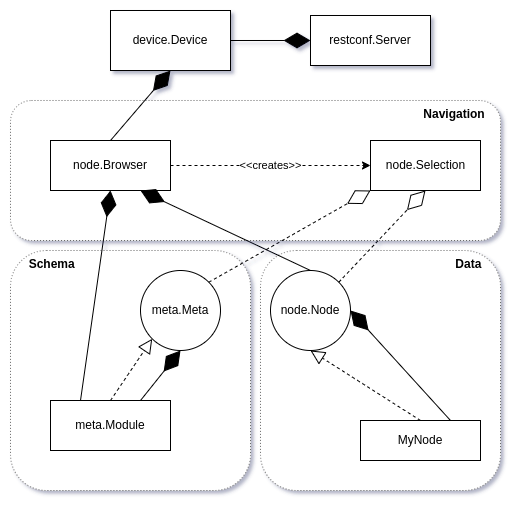

The diagram above was exported from draw.io. Its source (the exported page's mxGraphModel, read from the mxfile embedded in the PNG):
<mxGraphModel dx="763" dy="876" grid="1" gridSize="10" guides="1" tooltips="1" connect="1" arrows="1" fold="1" page="1" pageScale="1" pageWidth="827" pageHeight="1169" math="0" shadow="0">
  <root>
    <mxCell id="WIyWlLk6GJQsqaUBKTNV-0" />
    <mxCell id="WIyWlLk6GJQsqaUBKTNV-1" parent="WIyWlLk6GJQsqaUBKTNV-0" />
    <mxCell id="keSkRzcX1AuDk_xRgbvw-34" value="&lt;b&gt;Navigation&amp;nbsp; &amp;nbsp;&amp;nbsp;&lt;/b&gt;" style="rounded=1;whiteSpace=wrap;html=1;dashed=1;dashPattern=1 2;verticalAlign=top;align=right;strokeColor=#666666;" vertex="1" parent="WIyWlLk6GJQsqaUBKTNV-1">
      <mxGeometry x="10" y="160" width="490" height="140" as="geometry" />
    </mxCell>
    <mxCell id="keSkRzcX1AuDk_xRgbvw-33" value="&lt;b&gt;Data&amp;nbsp; &amp;nbsp; &amp;nbsp;&lt;/b&gt;" style="rounded=1;whiteSpace=wrap;html=1;dashed=1;dashPattern=1 2;verticalAlign=top;align=right;strokeColor=#666666;" vertex="1" parent="WIyWlLk6GJQsqaUBKTNV-1">
      <mxGeometry x="260" y="310" width="240" height="240" as="geometry" />
    </mxCell>
    <mxCell id="keSkRzcX1AuDk_xRgbvw-31" value="&amp;nbsp; &amp;nbsp; &amp;nbsp;&lt;b&gt;Schema&lt;/b&gt;" style="rounded=1;whiteSpace=wrap;html=1;dashed=1;dashPattern=1 2;verticalAlign=top;align=left;strokeColor=#666666;" vertex="1" parent="WIyWlLk6GJQsqaUBKTNV-1">
      <mxGeometry x="10" y="310" width="240" height="240" as="geometry" />
    </mxCell>
    <mxCell id="keSkRzcX1AuDk_xRgbvw-0" value="restconf.Server" style="rounded=0;whiteSpace=wrap;html=1;" vertex="1" parent="WIyWlLk6GJQsqaUBKTNV-1">
      <mxGeometry x="310" y="75" width="120" height="50" as="geometry" />
    </mxCell>
    <mxCell id="keSkRzcX1AuDk_xRgbvw-1" value="device.Device" style="rounded=0;whiteSpace=wrap;html=1;" vertex="1" parent="WIyWlLk6GJQsqaUBKTNV-1">
      <mxGeometry x="110" y="70" width="120" height="60" as="geometry" />
    </mxCell>
    <mxCell id="keSkRzcX1AuDk_xRgbvw-3" value="node.Browser" style="rounded=0;whiteSpace=wrap;html=1;" vertex="1" parent="WIyWlLk6GJQsqaUBKTNV-1">
      <mxGeometry x="50" y="200" width="120" height="50" as="geometry" />
    </mxCell>
    <mxCell id="keSkRzcX1AuDk_xRgbvw-6" value="" style="endArrow=diamondThin;endFill=1;endSize=24;html=1;rounded=0;entryX=0;entryY=0.5;entryDx=0;entryDy=0;exitX=1;exitY=0.5;exitDx=0;exitDy=0;" edge="1" parent="WIyWlLk6GJQsqaUBKTNV-1" source="keSkRzcX1AuDk_xRgbvw-1" target="keSkRzcX1AuDk_xRgbvw-0">
      <mxGeometry width="160" relative="1" as="geometry">
        <mxPoint x="310" y="470" as="sourcePoint" />
        <mxPoint x="470" y="470" as="targetPoint" />
      </mxGeometry>
    </mxCell>
    <mxCell id="keSkRzcX1AuDk_xRgbvw-7" value="" style="endArrow=diamondThin;endFill=1;endSize=24;html=1;rounded=0;entryX=0.5;entryY=1;entryDx=0;entryDy=0;exitX=0.5;exitY=0;exitDx=0;exitDy=0;" edge="1" parent="WIyWlLk6GJQsqaUBKTNV-1" source="keSkRzcX1AuDk_xRgbvw-3" target="keSkRzcX1AuDk_xRgbvw-1">
      <mxGeometry width="160" relative="1" as="geometry">
        <mxPoint x="250" y="100" as="sourcePoint" />
        <mxPoint x="410" y="100" as="targetPoint" />
      </mxGeometry>
    </mxCell>
    <mxCell id="keSkRzcX1AuDk_xRgbvw-8" value="meta.Module" style="rounded=0;whiteSpace=wrap;html=1;" vertex="1" parent="WIyWlLk6GJQsqaUBKTNV-1">
      <mxGeometry x="50" y="460" width="120" height="50" as="geometry" />
    </mxCell>
    <mxCell id="keSkRzcX1AuDk_xRgbvw-9" value="" style="endArrow=diamondThin;endFill=1;endSize=24;html=1;rounded=0;entryX=0.5;entryY=1;entryDx=0;entryDy=0;exitX=0.25;exitY=0;exitDx=0;exitDy=0;" edge="1" parent="WIyWlLk6GJQsqaUBKTNV-1" source="keSkRzcX1AuDk_xRgbvw-8" target="keSkRzcX1AuDk_xRgbvw-3">
      <mxGeometry width="160" relative="1" as="geometry">
        <mxPoint x="160" y="210" as="sourcePoint" />
        <mxPoint x="190" y="130" as="targetPoint" />
      </mxGeometry>
    </mxCell>
    <mxCell id="keSkRzcX1AuDk_xRgbvw-10" value="MyNode" style="rounded=0;whiteSpace=wrap;html=1;" vertex="1" parent="WIyWlLk6GJQsqaUBKTNV-1">
      <mxGeometry x="360" y="480" width="120" height="40" as="geometry" />
    </mxCell>
    <mxCell id="keSkRzcX1AuDk_xRgbvw-11" value="" style="endArrow=diamondThin;endFill=1;endSize=24;html=1;rounded=0;exitX=0.5;exitY=0;exitDx=0;exitDy=0;entryX=0.75;entryY=1;entryDx=0;entryDy=0;" edge="1" parent="WIyWlLk6GJQsqaUBKTNV-1" source="keSkRzcX1AuDk_xRgbvw-14" target="keSkRzcX1AuDk_xRgbvw-3">
      <mxGeometry width="160" relative="1" as="geometry">
        <mxPoint x="270" y="320" as="sourcePoint" />
        <mxPoint x="150" y="260" as="targetPoint" />
      </mxGeometry>
    </mxCell>
    <mxCell id="keSkRzcX1AuDk_xRgbvw-14" value="node.Node" style="ellipse;whiteSpace=wrap;html=1;aspect=fixed;" vertex="1" parent="WIyWlLk6GJQsqaUBKTNV-1">
      <mxGeometry x="270" y="330" width="80" height="80" as="geometry" />
    </mxCell>
    <mxCell id="keSkRzcX1AuDk_xRgbvw-15" value="" style="endArrow=block;dashed=1;endFill=0;endSize=12;html=1;rounded=0;exitX=0.5;exitY=0;exitDx=0;exitDy=0;entryX=0.5;entryY=1;entryDx=0;entryDy=0;" edge="1" parent="WIyWlLk6GJQsqaUBKTNV-1" source="keSkRzcX1AuDk_xRgbvw-10" target="keSkRzcX1AuDk_xRgbvw-14">
      <mxGeometry width="160" relative="1" as="geometry">
        <mxPoint x="310" y="480" as="sourcePoint" />
        <mxPoint x="470" y="480" as="targetPoint" />
      </mxGeometry>
    </mxCell>
    <mxCell id="keSkRzcX1AuDk_xRgbvw-17" value="node.Selection" style="html=1;" vertex="1" parent="WIyWlLk6GJQsqaUBKTNV-1">
      <mxGeometry x="370" y="200" width="110" height="50" as="geometry" />
    </mxCell>
    <mxCell id="keSkRzcX1AuDk_xRgbvw-21" value="&amp;lt;&amp;lt;creates&amp;gt;&amp;gt;" style="endArrow=classic;html=1;rounded=0;dashed=1;exitX=1;exitY=0.5;exitDx=0;exitDy=0;entryX=0;entryY=0.5;entryDx=0;entryDy=0;" edge="1" parent="WIyWlLk6GJQsqaUBKTNV-1" source="keSkRzcX1AuDk_xRgbvw-3" target="keSkRzcX1AuDk_xRgbvw-17">
      <mxGeometry width="50" height="50" relative="1" as="geometry">
        <mxPoint x="400" y="390" as="sourcePoint" />
        <mxPoint x="450" y="340" as="targetPoint" />
      </mxGeometry>
    </mxCell>
    <mxCell id="keSkRzcX1AuDk_xRgbvw-23" value="" style="endArrow=diamondThin;endFill=0;endSize=24;html=1;rounded=0;dashed=1;entryX=0.5;entryY=1;entryDx=0;entryDy=0;exitX=1;exitY=0;exitDx=0;exitDy=0;" edge="1" parent="WIyWlLk6GJQsqaUBKTNV-1" source="keSkRzcX1AuDk_xRgbvw-14" target="keSkRzcX1AuDk_xRgbvw-17">
      <mxGeometry width="160" relative="1" as="geometry">
        <mxPoint x="310" y="480" as="sourcePoint" />
        <mxPoint x="470" y="480" as="targetPoint" />
      </mxGeometry>
    </mxCell>
    <mxCell id="keSkRzcX1AuDk_xRgbvw-24" value="meta.Meta" style="ellipse;whiteSpace=wrap;html=1;aspect=fixed;" vertex="1" parent="WIyWlLk6GJQsqaUBKTNV-1">
      <mxGeometry x="140" y="330" width="80" height="80" as="geometry" />
    </mxCell>
    <mxCell id="keSkRzcX1AuDk_xRgbvw-26" value="" style="endArrow=block;dashed=1;endFill=0;endSize=12;html=1;rounded=0;exitX=0.5;exitY=0;exitDx=0;exitDy=0;entryX=0;entryY=1;entryDx=0;entryDy=0;" edge="1" parent="WIyWlLk6GJQsqaUBKTNV-1" source="keSkRzcX1AuDk_xRgbvw-8" target="keSkRzcX1AuDk_xRgbvw-24">
      <mxGeometry width="160" relative="1" as="geometry">
        <mxPoint x="250" y="460" as="sourcePoint" />
        <mxPoint x="250" y="420" as="targetPoint" />
      </mxGeometry>
    </mxCell>
    <mxCell id="keSkRzcX1AuDk_xRgbvw-27" value="" style="endArrow=diamondThin;endFill=0;endSize=24;html=1;rounded=0;dashed=1;entryX=0;entryY=1;entryDx=0;entryDy=0;exitX=1;exitY=0;exitDx=0;exitDy=0;" edge="1" parent="WIyWlLk6GJQsqaUBKTNV-1" source="keSkRzcX1AuDk_xRgbvw-24" target="keSkRzcX1AuDk_xRgbvw-17">
      <mxGeometry width="160" relative="1" as="geometry">
        <mxPoint x="348.2842712474619" y="351.7157287525381" as="sourcePoint" />
        <mxPoint x="470" y="265" as="targetPoint" />
      </mxGeometry>
    </mxCell>
    <mxCell id="keSkRzcX1AuDk_xRgbvw-29" value="" style="endArrow=diamondThin;endFill=1;endSize=24;html=1;rounded=0;exitX=0.75;exitY=0;exitDx=0;exitDy=0;entryX=1;entryY=0.5;entryDx=0;entryDy=0;" edge="1" parent="WIyWlLk6GJQsqaUBKTNV-1" source="keSkRzcX1AuDk_xRgbvw-10" target="keSkRzcX1AuDk_xRgbvw-14">
      <mxGeometry width="160" relative="1" as="geometry">
        <mxPoint x="320" y="340" as="sourcePoint" />
        <mxPoint x="160" y="270" as="targetPoint" />
      </mxGeometry>
    </mxCell>
    <mxCell id="keSkRzcX1AuDk_xRgbvw-30" value="" style="endArrow=diamondThin;endFill=1;endSize=24;html=1;rounded=0;entryX=0.5;entryY=1;entryDx=0;entryDy=0;exitX=0.75;exitY=0;exitDx=0;exitDy=0;" edge="1" parent="WIyWlLk6GJQsqaUBKTNV-1" source="keSkRzcX1AuDk_xRgbvw-8" target="keSkRzcX1AuDk_xRgbvw-24">
      <mxGeometry width="160" relative="1" as="geometry">
        <mxPoint x="250" y="490" as="sourcePoint" />
        <mxPoint x="240" y="420" as="targetPoint" />
      </mxGeometry>
    </mxCell>
  </root>
</mxGraphModel>